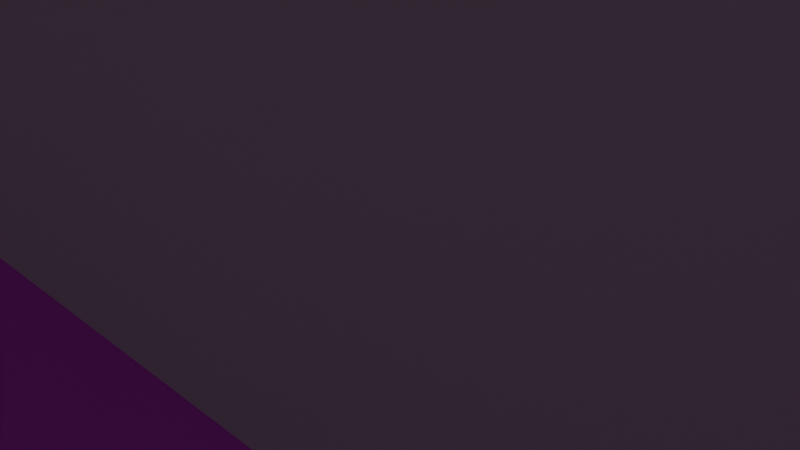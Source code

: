 # Source: Inside_HouseBL.blend  (saved by Blender 5.0.119; exported with 4.5.12 LTS)
import bpy
from mathutils import Matrix  # noqa: F401  (used for matrix-valued properties, if any)

bpy.ops.wm.read_factory_settings(use_empty=True)
scene = bpy.context.scene
scene.name = 'Scene'

# ---- collections
col_collection = bpy.data.collections.new('Collection'); scene.collection.children.link(col_collection)

# ---- images (referenced by path relative to the original .blend; pixels are not part of the script)
import os
ASSET_DIR = os.environ.get("B2B_ASSET_DIR", "")  # directory of the original .blend (textures are referenced by path, not embedded)
HERE = os.path.dirname(os.path.abspath(__file__))  # packed textures are extracted next to this script under _unpacked/

def load_image(name, relpath, width, height, colorspace="sRGB"):
    """Load a texture the original file referenced (path relative to the .blend, or extracted next to this script)."""
    p = next((c for c in (os.path.join(HERE, relpath), os.path.join(ASSET_DIR, relpath)) if relpath and os.path.exists(c)), "")
    if p:
        img = bpy.data.images.load(p, check_existing=True)
        img.name = name
    else:  # same state as the original file: an image datablock whose file is absent (Cycles renders it pink)
        img = bpy.data.images.new(name, width, height)
        img.source = "FILE"
        img.filepath = "//" + (relpath or name)
    img.colorspace_settings.name = colorspace
    return img
img_woodtext_jpg = load_image('woodtext.jpg', 'Textures/woodtext.jpg', 1024, 1024, 'sRGB')
img_walltext_jpeg = load_image('walltext.jpeg', 'Textures/walltext.jpeg', 1024, 1024, 'sRGB')

# ---- materials (node trees are filled in below, after node groups)
mat_material = bpy.data.materials.new('Material')
mat_material_001 = bpy.data.materials.new('Material.001')
mat_material_002 = bpy.data.materials.new('Material.002')

# ---- material node trees
mat_material.use_nodes = True; mat_material.node_tree.nodes.clear()
_N = mat_material.node_tree.nodes; _L = mat_material.node_tree.links
n0 = _N.new('ShaderNodeBsdfPrincipled'); n0.name = 'Principled BSDF'; n0.location = (-200, 100)
n1 = _N.new('ShaderNodeOutputMaterial'); n1.name = 'Material Output'; n1.location = (200, 100)
n2 = _N.new('ShaderNodeTexImage'); n2.name = 'Image Texture'; n2.location = (-490, 60)
n2.image = img_woodtext_jpg
_L.new(n0.outputs[0], n1.inputs[0])
_L.new(n2.outputs[0], n0.inputs[0])
n1.is_active_output = True
mat_material_001.use_nodes = True; mat_material_001.node_tree.nodes.clear()
_N = mat_material_001.node_tree.nodes; _L = mat_material_001.node_tree.links
n0 = _N.new('ShaderNodeBsdfPrincipled'); n0.name = 'Principled BSDF'; n0.location = (-200, 100)
n1 = _N.new('ShaderNodeOutputMaterial'); n1.name = 'Material Output'; n1.location = (200, 100)
n2 = _N.new('ShaderNodeTexImage'); n2.name = 'Image Texture'; n2.location = (-490, 60)
n2.image = img_walltext_jpeg
_L.new(n0.outputs[0], n1.inputs[0])
_L.new(n2.outputs[0], n0.inputs[0])
n1.is_active_output = True
mat_material_002.use_nodes = True; mat_material_002.node_tree.nodes.clear()
_N = mat_material_002.node_tree.nodes; _L = mat_material_002.node_tree.links
n0 = _N.new('ShaderNodeBsdfPrincipled'); n0.name = 'Principled BSDF'; n0.location = (-200, 100)
n1 = _N.new('ShaderNodeOutputMaterial'); n1.name = 'Material Output'; n1.location = (200, 100)
n2 = _N.new('ShaderNodeTexImage'); n2.name = 'Image Texture'; n2.location = (-490, 60)
n2.image = img_walltext_jpeg
_L.new(n0.outputs[0], n1.inputs[0])
_L.new(n2.outputs[0], n0.inputs[0])
n1.is_active_output = True

# ---- world
world_world = bpy.data.worlds.new('World'); scene.world = world_world
world_world.use_nodes = True; world_world.node_tree.nodes.clear()
_N = world_world.node_tree.nodes; _L = world_world.node_tree.links
n0 = _N.new('ShaderNodeOutputWorld'); n0.name = 'World Output'; n0.location = (200, 100)
n1 = _N.new('ShaderNodeBackground'); n1.name = 'Background'; n1.location = (-200, 100)
n1.inputs[0].default_value = (0.05088, 0.05088, 0.05088, 1.0)
_L.new(n1.outputs[0], n0.inputs[0])
n0.is_active_output = True
world_world.color = (0.05088, 0.05088, 0.05088)
world_world.sun_shadow_jitter_overblur = 0.0

# ---- cameras
cam_camera = bpy.data.cameras.new('Camera')
cam_camera.clip_end = 100.0
cam_camera.ortho_scale = 7.314

# ---- lights
light_light = bpy.data.lights.new('Light', 'POINT')
light_light.energy = 1000.0
light_light.shadow_soft_size = 0.1

# ---- meshes
me_plane = bpy.data.meshes.new('Plane')
me_plane.from_pydata([(-1.0, -1.0, 0.0), (1.0, -1.0, 0.0), (-1.0, 1.0, 0.0), (1.0, 1.0, 0.0)], [], [(0, 1, 3, 2)])
_uv = me_plane.uv_layers.new(name='UVMap')
_uv.uv.foreach_set('vector', [0.0, 0.0, 1.0, 0.0, 1.0, 1.0, 0.0, 1.0])
me_plane.materials.append(mat_material)
me_plane.update()
me_cube_003 = bpy.data.meshes.new('Cube.003')
me_cube_003.from_pydata([(25.04, -1.0, -1.0), (25.04, -1.0, 1.0), (25.04, 1.0, -1.0), (25.04, 1.0, 1.0), (27.04, -1.0, -1.0), (27.04, -1.0, 1.0), (27.04, 1.0, -1.0), (27.04, 1.0, 1.0), (25.04, 34.99, -1.0), (25.04, 34.99, 1.0), (27.04, 34.99, -1.0), (27.04, 34.99, 1.0), (25.04, -1.0, 14.06), (25.04, 1.0, 14.06), (27.04, -1.0, 14.06), (27.04, 1.0, 14.06), (25.04, 34.99, 14.06), (27.04, 34.99, 14.06), (25.04, 37.03, -1.0), (25.04, 37.03, 1.0), (27.04, 37.03, -1.0), (27.04, 37.03, 1.0), (25.04, 37.03, 14.06), (27.04, 37.03, 14.06), (-27.04, -1.0, -0.816), (-27.04, -1.0, 1.184), (-27.04, 1.0, -0.816), (-27.04, 1.0, 1.184), (-25.04, -1.0, -0.816), (-25.04, -1.0, 1.184), (-25.04, 1.0, -0.816), (-25.04, 1.0, 1.184), (-3.037, -1.0, -0.816), (-3.037, -1.0, 1.184), (-3.037, 1.0, -0.816), (-3.037, 1.0, 1.184), (-27.04, -1.0, 14.16), (-27.04, 1.0, 14.16), (-25.04, -1.0, 14.16), (-25.04, 1.0, 14.16), (-3.037, -1.0, 14.16), (-3.037, 1.0, 14.16), (27.05, 1.042, -1.0), (27.05, 1.042, 1.0), (27.05, -0.9582, -1.0), (27.05, -0.9582, 1.0), (25.05, 1.042, -1.0), (25.05, 1.042, 1.0), (25.05, -0.9582, -1.0), (25.05, -0.9582, 1.0), (3.05, 1.042, -1.0), (3.05, 1.042, 1.0), (3.05, -0.9582, -1.0), (3.05, -0.9582, 1.0), (27.05, 1.042, 13.98), (27.05, -0.9582, 13.98), (25.05, 1.042, 13.98), (25.05, -0.9582, 13.98), (3.05, 1.042, 13.98), (3.05, -0.9582, 13.98), (-27.05, -1.0, -1.0), (-27.05, -1.0, 1.0), (-27.05, 1.0, -1.0), (-27.05, 1.0, 1.0), (-25.05, -1.0, -1.0), (-25.05, -1.0, 1.0), (-25.05, 1.0, -1.0), (-25.05, 1.0, 1.0), (-27.05, 34.99, -1.0), (-27.05, 34.99, 1.0), (-25.05, 34.99, -1.0), (-25.05, 34.99, 1.0), (-27.05, -1.0, 14.06), (-27.05, 1.0, 14.06), (-25.05, -1.0, 14.06), (-25.05, 1.0, 14.06), (-27.05, 34.99, 14.06), (-25.05, 34.99, 14.06), (-27.05, 37.03, -1.0), (-27.05, 37.03, 1.0), (-25.05, 37.03, 1.0), (-27.05, 37.03, 14.06), (-25.05, 37.03, 14.06), (25.04, 35.0, -1.0), (25.04, 35.0, 1.0), (25.04, 37.0, -1.0), (25.04, 37.0, 1.0), (27.04, 35.0, -1.0), (27.04, 35.0, 1.0), (27.04, 37.0, -1.0), (27.04, 37.0, 1.0), (-27.07, 35.0, -1.0), (-27.07, 35.0, 1.0), (-27.07, 37.0, -1.0), (-27.07, 37.0, 1.0), (25.04, 35.0, 14.05), (27.04, 35.0, 14.05), (-27.07, 35.0, 14.05), (25.04, 51.07, -1.0), (27.04, 51.07, -1.0), (27.04, 51.07, 14.06), (25.04, 53.11, -1.0), (25.04, 53.11, 1.0), (27.04, 53.11, -1.0), (27.04, 53.11, 1.0), (25.04, 53.11, 14.06), (27.04, 53.11, 14.06), (-27.05, 51.07, -1.0), (-25.05, 51.07, -1.0), (-25.05, 51.07, 1.0), (-27.05, 51.07, 14.06), (-25.05, 51.07, 14.06), (-27.05, 53.11, -1.0), (-27.05, 53.11, 1.0), (-25.05, 53.11, -1.0), (-25.05, 53.11, 1.0), (-25.05, 53.11, 14.06), (25.04, 53.08, 1.0), (27.04, 51.08, -1.0), (27.04, 51.08, 1.0), (27.04, 53.08, -1.0), (27.04, 53.08, 1.0), (-27.07, 51.08, -1.0), (-27.07, 51.08, 1.0), (-27.07, 53.08, 1.0), (25.04, 51.08, 14.05), (25.04, 53.08, 14.05), (27.04, 51.08, 14.05), (27.04, 53.08, 14.05), (-27.07, 51.08, 14.05), (-27.07, 53.08, 14.05)], [], [(0, 1, 3, 2), (7, 6, 10, 11), (6, 7, 5, 4), (4, 5, 1, 0), (2, 6, 4, 0), (5, 7, 15, 14), (8, 9, 19, 18), (6, 2, 8, 10), (9, 3, 13, 16), (2, 3, 9, 8), (15, 13, 12, 14), (13, 15, 17, 16), (7, 11, 17, 15), (3, 1, 12, 13), (1, 5, 14, 12), (9, 16, 22, 19), (80, 82, 116, 115), (87, 89, 120, 118), (17, 11, 21, 23), (11, 10, 20, 21), (77, 76, 110, 111), (16, 17, 23, 22), (24, 25, 27, 26), (26, 27, 31, 30), (28, 30, 34, 32), (28, 29, 25, 24), (26, 30, 28, 24), (25, 29, 38, 36), (34, 35, 33, 32), (27, 25, 36, 37), (30, 31, 35, 34), (29, 28, 32, 33), (39, 37, 36, 38), (39, 38, 40, 41), (29, 33, 40, 38), (31, 27, 37, 39), (33, 35, 41, 40), (35, 31, 39, 41), (42, 43, 45, 44), (44, 45, 49, 48), (45, 43, 54, 55), (46, 47, 43, 42), (44, 48, 46, 42), (53, 49, 57, 59), (52, 53, 51, 50), (48, 49, 53, 52), (47, 46, 50, 51), (46, 48, 52, 50), (57, 56, 58, 59), (57, 55, 54, 56), (43, 47, 56, 54), (47, 51, 58, 56), (49, 45, 55, 57), (51, 53, 59, 58), (60, 61, 63, 62), (67, 66, 70, 71), (66, 67, 65, 64), (64, 65, 61, 60), (62, 66, 64, 60), (65, 67, 75, 74), (68, 69, 79, 78), (66, 62, 68, 70), (69, 63, 73, 76), (62, 63, 69, 68), (75, 73, 72, 74), (73, 75, 77, 76), (67, 71, 77, 75), (63, 61, 72, 73), (61, 65, 74, 72), (69, 76, 81, 79), (23, 21, 104, 106), (80, 79, 81, 82), (89, 90, 121, 120), (19, 22, 105, 102), (90, 86, 117, 121), (76, 77, 82, 81), (22, 23, 106, 105), (85, 86, 90, 89), (21, 20, 103, 104), (87, 88, 84, 83), (85, 89, 87, 83), (79, 80, 115, 113), (91, 92, 94, 93), (102, 115, 114, 101), (96, 88, 119, 127), (92, 97, 129, 123), (78, 79, 113, 112), (84, 88, 96, 95), (101, 102, 104, 103), (104, 102, 105, 106), (99, 98, 101, 103), (112, 113, 115, 114), (111, 109, 115, 116), (109, 108, 114, 115), (108, 107, 112, 114), (121, 117, 126, 128), (120, 121, 119, 118), (117, 124, 130, 126), (125, 126, 130, 129), (128, 126, 125, 127), (124, 123, 129, 130), (119, 121, 128, 127), (10, 8, 98, 99), (8, 18, 101, 98), (88, 87, 118, 119), (70, 68, 107, 108), (68, 78, 112, 107), (95, 96, 127, 125), (23, 17, 100, 106), (71, 70, 108, 109), (82, 77, 111, 116), (20, 10, 99, 103), (77, 71, 109, 111), (91, 92, 123, 122), (18, 19, 102, 101), (94, 92, 123, 124)])
_uv = me_cube_003.uv_layers.new(name='UVMap')
_uv.uv.foreach_set('vector', [0.375, 0.0, 0.625, 0.0, 0.625, 0.25, 0.375, 0.25, 0.625, 0.5, 0.375, 0.5, 0.375, 0.5, 0.625, 0.5, 0.375, 0.5, 0.625, 0.5, 0.625, 0.75, 0.375, 0.75, 0.375, 0.75, 0.625, 0.75, 0.625, 1.0, 0.375, 1.0, 0.125, 0.5, 0.375, 0.5, 0.375, 0.75, 0.125, 0.75, 0.625, 0.75, 0.625, 0.5, 0.625, 0.5, 0.625, 0.75, 0.375, 0.25, 0.625, 0.25, 0.625, 0.25, 0.375, 0.25, 0.375, 0.5, 0.125, 0.5, 0.125, 0.5, 0.375, 0.5, 0.625, 0.25, 0.625, 0.25, 0.625, 0.25, 0.625, 0.25, 0.375, 0.25, 0.625, 0.25, 0.625, 0.25, 0.375, 0.25, 0.625, 0.5, 0.875, 0.5, 0.875, 0.75, 0.625, 0.75, 0.875, 0.5, 0.625, 0.5, 0.625, 0.5, 0.875, 0.5, 0.625, 0.5, 0.625, 0.5, 0.625, 0.5, 0.625, 0.5, 0.625, 0.25, 0.625, 0.0, 0.625, 0.0, 0.625, 0.25, 0.625, 1.0, 0.625, 0.75, 0.625, 0.75, 0.625, 1.0, 0.625, 0.25, 0.625, 0.25, 0.625, 0.25, 0.625, 0.25, 0.625, 0.5, 0.625, 0.5, 0.625, 0.5, 0.625, 0.5, 0.375, 0.75, 0.375, 0.5, 0.375, 0.5, 0.375, 0.75, 0.625, 0.5, 0.625, 0.5, 0.625, 0.5, 0.625, 0.5, 0.625, 0.5, 0.375, 0.5, 0.375, 0.5, 0.625, 0.5, 0.625, 0.5, 0.875, 0.5, 0.875, 0.5, 0.625, 0.5, 0.875, 0.5, 0.625, 0.5, 0.625, 0.5, 0.875, 0.5, 0.375, 0.0, 0.625, 0.0, 0.625, 0.25, 0.375, 0.25, 0.375, 0.25, 0.625, 0.25, 0.625, 0.5, 0.375, 0.5, 0.375, 0.75, 0.375, 0.5, 0.375, 0.5, 0.375, 0.75, 0.375, 0.75, 0.625, 0.75, 0.625, 1.0, 0.375, 1.0, 0.125, 0.5, 0.375, 0.5, 0.375, 0.75, 0.125, 0.75, 0.625, 1.0, 0.625, 0.75, 0.625, 0.75, 0.625, 1.0, 0.375, 0.5, 0.625, 0.5, 0.625, 0.75, 0.375, 0.75, 0.625, 0.25, 0.625, 0.0, 0.625, 0.0, 0.625, 0.25, 0.375, 0.5, 0.625, 0.5, 0.625, 0.5, 0.375, 0.5, 0.625, 0.75, 0.375, 0.75, 0.375, 0.75, 0.625, 0.75, 0.625, 0.5, 0.875, 0.5, 0.875, 0.75, 0.625, 0.75, 0.625, 0.5, 0.625, 0.75, 0.625, 0.75, 0.625, 0.5, 0.625, 0.75, 0.625, 0.75, 0.625, 0.75, 0.625, 0.75, 0.625, 0.5, 0.625, 0.25, 0.625, 0.25, 0.625, 0.5, 0.625, 0.75, 0.625, 0.5, 0.625, 0.5, 0.625, 0.75, 0.625, 0.5, 0.625, 0.5, 0.625, 0.5, 0.625, 0.5, 0.375, 0.0, 0.625, 0.0, 0.625, 0.25, 0.375, 0.25, 0.375, 0.25, 0.625, 0.25, 0.625, 0.5, 0.375, 0.5, 0.625, 0.25, 0.625, 0.0, 0.625, 0.0, 0.625, 0.25, 0.375, 0.75, 0.625, 0.75, 0.625, 1.0, 0.375, 1.0, 0.125, 0.5, 0.375, 0.5, 0.375, 0.75, 0.125, 0.75, 0.625, 0.5, 0.625, 0.5, 0.625, 0.5, 0.625, 0.5, 0.375, 0.5, 0.625, 0.5, 0.625, 0.75, 0.375, 0.75, 0.375, 0.5, 0.625, 0.5, 0.625, 0.5, 0.375, 0.5, 0.625, 0.75, 0.375, 0.75, 0.375, 0.75, 0.625, 0.75, 0.375, 0.75, 0.375, 0.5, 0.375, 0.5, 0.375, 0.75, 0.625, 0.5, 0.625, 0.75, 0.625, 0.75, 0.625, 0.5, 0.625, 0.5, 0.875, 0.5, 0.875, 0.75, 0.625, 0.75, 0.625, 1.0, 0.625, 0.75, 0.625, 0.75, 0.625, 1.0, 0.625, 0.75, 0.625, 0.75, 0.625, 0.75, 0.625, 0.75, 0.625, 0.5, 0.625, 0.25, 0.625, 0.25, 0.625, 0.5, 0.625, 0.75, 0.625, 0.5, 0.625, 0.5, 0.625, 0.75, 0.375, 0.0, 0.625, 0.0, 0.625, 0.25, 0.375, 0.25, 0.625, 0.5, 0.375, 0.5, 0.375, 0.5, 0.625, 0.5, 0.375, 0.5, 0.625, 0.5, 0.625, 0.75, 0.375, 0.75, 0.375, 0.75, 0.625, 0.75, 0.625, 1.0, 0.375, 1.0, 0.125, 0.5, 0.375, 0.5, 0.375, 0.75, 0.125, 0.75, 0.625, 0.75, 0.625, 0.5, 0.625, 0.5, 0.625, 0.75, 0.375, 0.25, 0.625, 0.25, 0.625, 0.25, 0.375, 0.25, 0.375, 0.5, 0.125, 0.5, 0.125, 0.5, 0.375, 0.5, 0.625, 0.25, 0.625, 0.25, 0.625, 0.25, 0.625, 0.25, 0.375, 0.25, 0.625, 0.25, 0.625, 0.25, 0.375, 0.25, 0.625, 0.5, 0.875, 0.5, 0.875, 0.75, 0.625, 0.75, 0.875, 0.5, 0.625, 0.5, 0.625, 0.5, 0.875, 0.5, 0.625, 0.5, 0.625, 0.5, 0.625, 0.5, 0.625, 0.5, 0.625, 0.25, 0.625, 0.0, 0.625, 0.0, 0.625, 0.25, 0.625, 1.0, 0.625, 0.75, 0.625, 0.75, 0.625, 1.0, 0.625, 0.25, 0.625, 0.25, 0.625, 0.25, 0.625, 0.25, 0.625, 0.5, 0.625, 0.5, 0.625, 0.5, 0.625, 0.5, 0.625, 0.5, 0.625, 0.25, 0.625, 0.25, 0.625, 0.5, 0.375, 0.5, 0.625, 0.5, 0.625, 0.5, 0.375, 0.5, 0.625, 0.25, 0.625, 0.25, 0.625, 0.25, 0.625, 0.25, 0.625, 0.5, 0.625, 0.25, 0.625, 0.25, 0.625, 0.5, 0.875, 0.5, 0.625, 0.5, 0.625, 0.5, 0.875, 0.5, 0.875, 0.5, 0.625, 0.5, 0.625, 0.5, 0.875, 0.5, 0.375, 0.25, 0.625, 0.25, 0.625, 0.5, 0.375, 0.5, 0.625, 0.5, 0.375, 0.5, 0.375, 0.5, 0.625, 0.5, 0.375, 0.75, 0.625, 0.75, 0.625, 1.0, 0.375, 1.0, 0.125, 0.5, 0.375, 0.5, 0.375, 0.75, 0.125, 0.75, 0.625, 0.25, 0.625, 0.5, 0.625, 0.5, 0.625, 0.25, 0.375, 0.0, 0.625, 0.0, 0.625, 0.25, 0.375, 0.25, 0.0, 0.0, 0.0, 0.0, 0.0, 0.0, 0.0, 0.0, 0.625, 0.75, 0.625, 0.75, 0.625, 0.75, 0.625, 0.75, 0.625, 1.0, 0.625, 1.0, 0.625, 1.0, 0.625, 1.0, 0.375, 0.25, 0.625, 0.25, 0.625, 0.25, 0.375, 0.25, 0.625, 1.0, 0.625, 0.75, 0.625, 0.75, 0.625, 1.0, 0.375, 0.25, 0.625, 0.25, 0.625, 0.5, 0.375, 0.5, 0.625, 0.5, 0.625, 0.25, 0.625, 0.25, 0.625, 0.5, 0.375, 0.5, 0.125, 0.5, 0.125, 0.5, 0.375, 0.5, 0.375, 0.25, 0.625, 0.25, 0.625, 0.5, 0.375, 0.5, 0.625, 0.5, 0.625, 0.5, 0.625, 0.5, 0.625, 0.5, 0.625, 0.5, 0.375, 0.5, 0.375, 0.5, 0.625, 0.5, 0.375, 0.5, 0.125, 0.5, 0.125, 0.5, 0.375, 0.5, 0.625, 0.5, 0.625, 0.25, 0.625, 0.25, 0.625, 0.5, 0.375, 0.5, 0.625, 0.5, 0.625, 0.75, 0.375, 0.75, 0.625, 0.25, 0.625, 0.25, 0.625, 0.25, 0.625, 0.25, 0.875, 0.75, 0.875, 0.5, 0.875, 0.5, 0.875, 0.75, 0.625, 0.5, 0.875, 0.5, 0.875, 0.75, 0.625, 0.75, 0.625, 0.25, 0.625, 0.0, 0.625, 0.0, 0.625, 0.25, 0.625, 0.75, 0.625, 0.5, 0.625, 0.5, 0.625, 0.75, 0.375, 0.5, 0.125, 0.5, 0.125, 0.5, 0.375, 0.5, 0.375, 0.25, 0.375, 0.25, 0.375, 0.25, 0.375, 0.25, 0.625, 0.75, 0.375, 0.75, 0.375, 0.75, 0.625, 0.75, 0.375, 0.5, 0.125, 0.5, 0.125, 0.5, 0.375, 0.5, 0.375, 0.25, 0.375, 0.25, 0.375, 0.25, 0.375, 0.25, 0.625, 1.0, 0.625, 0.75, 0.625, 0.75, 0.625, 1.0, 0.625, 0.5, 0.625, 0.5, 0.625, 0.5, 0.625, 0.5, 0.625, 0.5, 0.375, 0.5, 0.375, 0.5, 0.625, 0.5, 0.625, 0.5, 0.625, 0.5, 0.625, 0.5, 0.625, 0.5, 0.375, 0.5, 0.375, 0.5, 0.375, 0.5, 0.375, 0.5, 0.625, 0.5, 0.625, 0.5, 0.625, 0.5, 0.625, 0.5, 0.375, 0.0, 0.625, 0.0, 0.625, 0.0, 0.375, 0.0, 0.375, 0.25, 0.625, 0.25, 0.625, 0.25, 0.375, 0.25, 0.625, 0.25, 0.625, 0.0, 0.625, 0.0, 0.625, 0.25])
me_cube_003.materials.append(mat_material_001)
me_cube_003.update()
me_cube_007 = bpy.data.meshes.new('Cube.007')
me_cube_007.from_pydata([(-1.0, -1.0, -1.0), (-1.0, -1.0, 1.0), (-1.0, 1.0, -1.0), (-1.0, 1.0, 1.0), (1.0, -1.0, -1.0), (1.0, -1.0, 1.0), (1.0, 1.0, -1.0), (1.0, 1.0, 1.0), (-1.0, -9.031, -1.0), (-1.0, -9.031, 1.0), (1.0, -9.031, -1.0), (1.0, -9.031, 1.0), (-1.0, -1.0, 13.82), (-1.0, 1.0, 13.82), (1.0, -1.0, 13.82), (1.0, 1.0, 13.82), (-1.0, -9.031, 13.82), (1.0, -9.031, 13.82), (1.0, 1.0, 7.408), (1.0, -1.0, 7.408), (1.0, -9.031, 7.408), (-1.0, -9.031, 7.408), (-1.0, -1.0, 7.408), (-1.0, 1.0, 7.408), (1.0, 1.0, 10.61), (-1.0, -1.0, 10.61), (1.0, -1.0, 10.61), (1.0, -9.031, 10.61), (-1.0, -9.031, 10.61), (-1.0, 1.0, 10.61), (1.0, -13.95, 13.82), (1.0, -13.95, 7.408), (1.0, -13.95, 10.61), (50.15, 1.227, -1.04), (50.15, 1.227, 0.96), (51.3, 1.241, -1.04), (51.3, 1.241, 0.96), (50.21, -2.264, -1.04), (50.21, -2.264, 0.96), (51.35, -2.249, -1.04), (51.35, -2.249, 0.96), (50.49, -19.7, -1.04), (50.49, -19.7, 0.96), (51.64, -19.68, -1.04), (51.64, -19.68, 0.96), (50.15, 1.227, 14.0), (51.3, 1.241, 14.0), (50.21, -2.264, 14.0), (51.35, -2.249, 14.0), (50.49, -19.7, 14.0), (51.64, -19.68, 14.0), (66.17, -23.9, -1.004), (66.17, -23.9, 0.996), (68.47, -23.87, -1.004), (68.47, -23.87, 0.996), (66.2, -25.65, -1.004), (66.2, -25.65, 0.996), (68.49, -25.62, -1.004), (68.49, -25.62, 0.996), (50.56, -24.1, -1.004), (50.56, -24.1, 0.996), (50.59, -25.84, -1.004), (50.59, -25.84, 0.996), (66.17, -23.9, 6.234), (68.47, -23.87, 6.234), (66.2, -25.65, 6.234), (68.49, -25.62, 6.234), (50.56, -24.1, 6.234), (50.59, -25.84, 6.234), (66.17, -23.9, 13.97), (68.47, -23.87, 13.97), (66.2, -25.65, 13.97), (68.49, -25.62, 13.97), (50.56, -24.1, 13.97), (50.59, -25.84, 13.97), (50.48, -19.63, 6.234), (50.48, -19.63, 13.97), (-1.0, -20.11, 13.88), (-1.0, -20.11, 7.475), (-1.0, -20.11, 10.68), (-3.047, -19.4, -1.0), (-3.047, -19.4, 1.0), (-3.047, -20.4, -1.0), (-3.047, -20.4, 1.0), (-32.05, -19.4, -1.0), (-32.05, -19.4, 1.0), (-32.05, -20.4, -1.0), (-32.05, -20.4, 1.0), (-3.047, -19.4, 13.88), (-3.047, -20.4, 13.88), (-32.05, -19.4, 13.88), (-32.05, -20.4, 13.88), (-1.014, -19.4, -1.0), (-1.014, -19.4, 1.0), (-1.014, -20.4, -1.0), (-1.014, -20.4, 1.0), (-1.014, -19.4, 13.88), (-1.014, -20.4, 13.88), (1.019, -19.4, -1.0), (1.019, -19.4, 1.0), (1.019, -20.4, -1.0), (1.019, -20.4, 1.0), (1.019, -19.4, 13.88), (1.019, -20.4, 13.88), (-1.014, -13.94, -1.0), (-1.014, -13.94, 1.0), (-1.014, -13.94, 13.88), (1.019, -13.94, -1.0), (1.019, -13.94, 1.0), (1.019, -13.94, 13.88)], [], [(0, 1, 3, 2), (2, 3, 7, 6), (6, 7, 5, 4), (27, 26, 14, 17), (2, 6, 4, 0), (26, 24, 15, 14), (10, 11, 9, 8), (4, 5, 11, 10), (1, 0, 8, 9), (0, 4, 10, 8), (14, 12, 16, 17), (15, 13, 12, 14), (28, 27, 17, 16), (29, 25, 12, 13), (25, 28, 16, 12), (24, 29, 13, 15), (7, 3, 23, 18), (1, 9, 21, 22), (3, 1, 22, 23), (9, 11, 20, 21), (5, 7, 18, 19), (11, 5, 19, 20), (18, 23, 29, 24), (22, 21, 28, 25), (23, 22, 25, 29), (21, 20, 27, 28), (19, 18, 24, 26), (20, 19, 26, 27), (17, 27, 32, 30), (20, 27, 32, 31), (33, 34, 36, 35), (35, 36, 40, 39), (44, 40, 48, 50), (37, 38, 34, 33), (35, 39, 37, 33), (42, 44, 50, 49), (43, 44, 42, 41), (39, 40, 44, 43), (38, 37, 41, 42), (37, 39, 43, 41), (48, 47, 49, 50), (48, 46, 45, 47), (36, 34, 45, 46), (34, 38, 47, 45), (38, 42, 49, 47), (40, 36, 46, 48), (51, 52, 54, 53), (53, 54, 58, 57), (57, 58, 56, 55), (52, 51, 59, 60), (53, 57, 55, 51), (60, 62, 68, 67), (61, 62, 60, 59), (51, 55, 61, 59), (52, 60, 67, 63), (55, 56, 62, 61), (67, 68, 74, 73), (68, 65, 71, 74), (54, 52, 63, 64), (58, 54, 64, 66), (62, 56, 65, 68), (56, 58, 66, 65), (72, 70, 69, 71), (71, 69, 73, 74), (65, 66, 72, 71), (64, 63, 69, 70), (63, 67, 73, 69), (66, 64, 70, 72), (73, 67, 75, 76), (77, 79, 78), (87, 83, 89, 91), (86, 87, 85, 84), (82, 83, 87, 86), (81, 80, 84, 85), (80, 82, 86, 84), (81, 85, 90, 88), (89, 83, 95, 97), (89, 88, 90, 91), (85, 87, 91, 90), (96, 97, 103, 102), (88, 89, 97, 96), (81, 88, 96, 93), (83, 82, 94, 95), (80, 81, 93, 92), (82, 80, 92, 94), (100, 98, 99, 102, 103, 101), (93, 96, 106, 105), (95, 94, 100, 101), (97, 95, 101, 103), (99, 98, 107, 108), (94, 92, 98, 100), (105, 106, 109, 108), (104, 105, 108, 107), (92, 93, 105, 104), (102, 99, 108, 109), (98, 92, 104, 107), (96, 102, 109, 106)])
_uv = me_cube_007.uv_layers.new(name='UVMap')
_uv.uv.foreach_set('vector', [0.375, 0.0, 0.625, 0.0, 0.625, 0.25, 0.375, 0.25, 0.375, 0.25, 0.625, 0.25, 0.625, 0.5, 0.375, 0.5, 0.375, 0.5, 0.625, 0.5, 0.625, 0.75, 0.375, 0.75, 0.625, 0.75, 0.625, 0.75, 0.625, 0.75, 0.625, 0.75, 0.125, 0.5, 0.375, 0.5, 0.375, 0.75, 0.125, 0.75, 0.625, 0.75, 0.625, 0.5, 0.625, 0.5, 0.625, 0.75, 0.375, 0.75, 0.625, 0.75, 0.625, 1.0, 0.375, 1.0, 0.375, 0.75, 0.625, 0.75, 0.625, 0.75, 0.375, 0.75, 0.625, 0.0, 0.375, 0.0, 0.375, 0.0, 0.625, 0.0, 0.125, 0.75, 0.375, 0.75, 0.375, 0.75, 0.125, 0.75, 0.625, 0.75, 0.875, 0.75, 0.875, 0.75, 0.625, 0.75, 0.625, 0.5, 0.875, 0.5, 0.875, 0.75, 0.625, 0.75, 0.625, 1.0, 0.625, 0.75, 0.625, 0.75, 0.625, 1.0, 0.625, 0.25, 0.625, 0.0, 0.625, 0.0, 0.625, 0.25, 0.625, 0.0, 0.625, 0.0, 0.625, 0.0, 0.625, 0.0, 0.625, 0.5, 0.625, 0.25, 0.625, 0.25, 0.625, 0.5, 0.625, 0.5, 0.625, 0.25, 0.625, 0.25, 0.625, 0.5, 0.625, 0.0, 0.625, 0.0, 0.625, 0.0, 0.625, 0.0, 0.625, 0.25, 0.625, 0.0, 0.625, 0.0, 0.625, 0.25, 0.625, 1.0, 0.625, 0.75, 0.625, 0.75, 0.625, 1.0, 0.625, 0.75, 0.625, 0.5, 0.625, 0.5, 0.625, 0.75, 0.625, 0.75, 0.625, 0.75, 0.625, 0.75, 0.625, 0.75, 0.625, 0.5, 0.625, 0.25, 0.625, 0.25, 0.625, 0.5, 0.625, 0.0, 0.625, 0.0, 0.625, 0.0, 0.625, 0.0, 0.625, 0.25, 0.625, 0.0, 0.625, 0.0, 0.625, 0.25, 0.625, 1.0, 0.625, 0.75, 0.625, 0.75, 0.625, 1.0, 0.625, 0.75, 0.625, 0.5, 0.625, 0.5, 0.625, 0.75, 0.625, 0.75, 0.625, 0.75, 0.625, 0.75, 0.625, 0.75, 0.625, 0.75, 0.625, 0.75, 0.625, 0.75, 0.625, 0.75, 0.625, 0.75, 0.625, 0.75, 0.625, 0.75, 0.625, 0.75, 0.375, 0.0, 0.625, 0.0, 0.625, 0.25, 0.375, 0.25, 0.375, 0.25, 0.625, 0.25, 0.625, 0.5, 0.375, 0.5, 0.625, 0.5, 0.625, 0.5, 0.625, 0.5, 0.625, 0.5, 0.375, 0.75, 0.625, 0.75, 0.625, 1.0, 0.375, 1.0, 0.125, 0.5, 0.375, 0.5, 0.375, 0.75, 0.125, 0.75, 0.625, 0.75, 0.625, 0.5, 0.625, 0.5, 0.625, 0.75, 0.375, 0.5, 0.625, 0.5, 0.625, 0.75, 0.375, 0.75, 0.375, 0.5, 0.625, 0.5, 0.625, 0.5, 0.375, 0.5, 0.625, 0.75, 0.375, 0.75, 0.375, 0.75, 0.625, 0.75, 0.375, 0.75, 0.375, 0.5, 0.375, 0.5, 0.375, 0.75, 0.625, 0.5, 0.625, 0.75, 0.625, 0.75, 0.625, 0.5, 0.625, 0.5, 0.875, 0.5, 0.875, 0.75, 0.625, 0.75, 0.625, 0.25, 0.625, 0.0, 0.625, 0.0, 0.625, 0.25, 0.625, 1.0, 0.625, 0.75, 0.625, 0.75, 0.625, 1.0, 0.625, 0.75, 0.625, 0.75, 0.625, 0.75, 0.625, 0.75, 0.625, 0.5, 0.625, 0.25, 0.625, 0.25, 0.625, 0.5, 0.375, 0.0, 0.625, 0.0, 0.625, 0.25, 0.375, 0.25, 0.375, 0.25, 0.625, 0.25, 0.625, 0.5, 0.375, 0.5, 0.375, 0.5, 0.625, 0.5, 0.625, 0.75, 0.375, 0.75, 0.625, 0.0, 0.375, 0.0, 0.375, 0.0, 0.625, 0.0, 0.125, 0.5, 0.375, 0.5, 0.375, 0.75, 0.125, 0.75, 0.625, 1.0, 0.625, 0.75, 0.625, 0.75, 0.625, 1.0, 0.375, 0.75, 0.625, 0.75, 0.625, 1.0, 0.375, 1.0, 0.125, 0.75, 0.375, 0.75, 0.375, 0.75, 0.125, 0.75, 0.625, 0.0, 0.625, 0.0, 0.625, 0.0, 0.625, 0.0, 0.375, 0.75, 0.625, 0.75, 0.625, 0.75, 0.375, 0.75, 0.625, 1.0, 0.625, 0.75, 0.625, 0.75, 0.625, 1.0, 0.625, 0.75, 0.625, 0.75, 0.625, 0.75, 0.625, 0.75, 0.625, 0.25, 0.625, 0.0, 0.625, 0.0, 0.625, 0.25, 0.625, 0.5, 0.625, 0.25, 0.625, 0.25, 0.625, 0.5, 0.625, 0.75, 0.625, 0.75, 0.625, 0.75, 0.625, 0.75, 0.625, 0.75, 0.625, 0.5, 0.625, 0.5, 0.625, 0.75, 0.625, 0.5, 0.875, 0.5, 0.875, 0.75, 0.625, 0.75, 0.625, 0.75, 0.875, 0.75, 0.875, 0.75, 0.625, 0.75, 0.625, 0.75, 0.625, 0.5, 0.625, 0.5, 0.625, 0.75, 0.625, 0.25, 0.625, 0.0, 0.625, 0.0, 0.625, 0.25, 0.625, 0.0, 0.625, 0.0, 0.625, 0.0, 0.625, 0.0, 0.625, 0.5, 0.625, 0.25, 0.625, 0.25, 0.625, 0.5, 0.625, 1.0, 0.625, 1.0, 0.625, 1.0, 0.625, 1.0, 0.625, 0.75, 0.625, 0.75, 0.625, 0.75, 0.625, 0.5, 0.625, 0.5, 0.625, 0.5, 0.625, 0.5, 0.375, 0.5, 0.625, 0.5, 0.625, 0.75, 0.375, 0.75, 0.375, 0.5, 0.625, 0.5, 0.625, 0.5, 0.375, 0.5, 0.625, 0.75, 0.375, 0.75, 0.375, 0.75, 0.625, 0.75, 0.375, 0.75, 0.375, 0.5, 0.375, 0.5, 0.375, 0.75, 0.625, 0.75, 0.625, 0.75, 0.625, 0.75, 0.625, 0.75, 0.625, 0.5, 0.625, 0.5, 0.625, 0.5, 0.625, 0.5, 0.625, 0.5, 0.625, 0.75, 0.625, 0.75, 0.625, 0.5, 0.625, 0.75, 0.625, 0.5, 0.625, 0.5, 0.625, 0.75, 0.625, 0.75, 0.625, 0.5, 0.625, 0.5, 0.625, 0.75, 0.625, 0.75, 0.625, 0.5, 0.625, 0.5, 0.625, 0.75, 0.625, 0.75, 0.625, 0.75, 0.625, 0.75, 0.625, 0.75, 0.625, 0.5, 0.375, 0.5, 0.375, 0.5, 0.625, 0.5, 0.375, 0.75, 0.625, 0.75, 0.625, 0.75, 0.375, 0.75, 0.375, 0.5, 0.375, 0.75, 0.375, 0.75, 0.375, 0.5, 0.375, 0.5, 0.375, 0.75, 0.625, 0.75, 0.625, 0.75, 0.625, 0.5, 0.625, 0.5, 0.625, 0.75, 0.625, 0.75, 0.625, 0.75, 0.625, 0.75, 0.625, 0.5, 0.375, 0.5, 0.375, 0.5, 0.625, 0.5, 0.625, 0.5, 0.625, 0.5, 0.625, 0.5, 0.625, 0.5, 0.625, 0.75, 0.375, 0.75, 0.375, 0.75, 0.625, 0.75, 0.375, 0.5, 0.375, 0.75, 0.375, 0.75, 0.375, 0.5, 0.625, 0.75, 0.625, 0.75, 0.625, 0.75, 0.625, 0.75, 0.375, 0.75, 0.625, 0.75, 0.625, 0.75, 0.375, 0.75, 0.375, 0.75, 0.625, 0.75, 0.625, 0.75, 0.375, 0.75, 0.625, 0.75, 0.625, 0.75, 0.625, 0.75, 0.625, 0.75, 0.375, 0.75, 0.375, 0.75, 0.375, 0.75, 0.375, 0.75, 0.625, 0.75, 0.625, 0.75, 0.625, 0.75, 0.625, 0.75])
me_cube_007.materials.append(mat_material_002)
me_cube_007.update()
me_plane_001 = bpy.data.meshes.new('Plane.001')
me_plane_001.from_pydata([(-1.0, -1.0, 0.0), (1.0, -1.0, 0.0), (-1.0, 1.0, 0.0), (1.0, 1.0, 0.0)], [], [(0, 1, 3, 2)])
_uv = me_plane_001.uv_layers.new(name='UVMap')
_uv.uv.foreach_set('vector', [0.0, 0.0, 1.0, 0.0, 1.0, 1.0, 0.0, 1.0])
me_plane_001.update()

# ---- objects
ob_light = bpy.data.objects.new('Light', light_light)
ob_camera = bpy.data.objects.new('Camera', cam_camera)
ob_ground = bpy.data.objects.new('Ground', me_plane)
ob_walls = bpy.data.objects.new('Walls', me_cube_003)
ob_inner_walls = bpy.data.objects.new('Inner Walls', me_cube_007)
ob_plane = bpy.data.objects.new('Plane', me_plane_001)

# ---- transforms, parenting, visibility, modifiers, constraints
ob_light.location = (4.076, 1.005, 5.904)
ob_light.rotation_euler = (0.6503, 0.05522, 1.866)
ob_light.lock_rotations_4d = False
ob_light.empty_display_type = 'ARROWS'
ob_light.color = (0.0, 0.0, 0.0, 0.0)
ob_light.lineart.crease_threshold = 0.0
ob_camera.location = (7.359, -6.926, 4.958)
ob_camera.rotation_euler = (1.109, 0.0, 0.8149)
ob_camera.lock_rotations_4d = False
ob_camera.empty_display_type = 'ARROWS'
ob_camera.color = (0.0, 0.0, 0.0, 0.0)
ob_camera.display_type = 'WIRE'
ob_camera.lineart.crease_threshold = 0.0
ob_ground.location = (-0.5956, 35.93, 0.0)
ob_ground.scale = (95.35, 54.63, 1.376)
ob_ground.lock_location = (False, False, True)
ob_walls.location = (0.9379, -3.961, 0.816)
ob_walls.scale = (2.771, 1.588, 1.0)
ob_walls.lock_location = (False, False, True)
ob_inner_walls.location = (25.93, -0.6352, 0.8769)
ob_inner_walls.rotation_euler = (0.0, 0.0, -3.142)
ob_inner_walls.scale = (1.385, 1.588, 1.0)
ob_inner_walls.lock_location = (False, False, True)
ob_plane.location = (0.5714, -3.323, 7.185)
ob_plane.rotation_euler = (1.571, 0.0, 0.0)
ob_plane.scale = (8.527, 7.765, 8.527)

# ---- collection membership
col_collection.objects.link(ob_light)
col_collection.objects.link(ob_camera)
col_collection.objects.link(ob_ground)
col_collection.objects.link(ob_walls)
col_collection.objects.link(ob_inner_walls)
col_collection.objects.link(ob_plane)

# ---- scene / render settings (as saved in the file)
scene.camera = ob_camera
scene.frame_start = 1; scene.frame_end = 250; scene.frame_set(1)
scene.render.engine = 'BLENDER_EEVEE_NEXT'
scene.render.bake_bias = 0.0
scene.render.bake_samples = 0
scene.cycles.sampling_pattern = 'TABULATED_SOBOL'
scene.eevee.use_volume_custom_range = False
bpy.context.view_layer.update()
